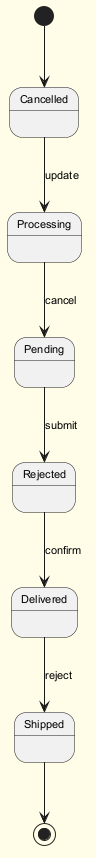

The diagram above was rendered by PlantUML. Its source (embedded in the PNG):
@startuml
skinparam backgroundColor #FFFDE7
skinparam classBackgroundColor #FFF9C4
skinparam classBorderColor #F57F17
skinparam defaultFontSize 11
[*] --> Cancelled
Cancelled --> Processing : update
Processing --> Pending : cancel
Pending --> Rejected : submit
Rejected --> Delivered : confirm
Delivered --> Shipped : reject
Shipped --> [*]
@enduml